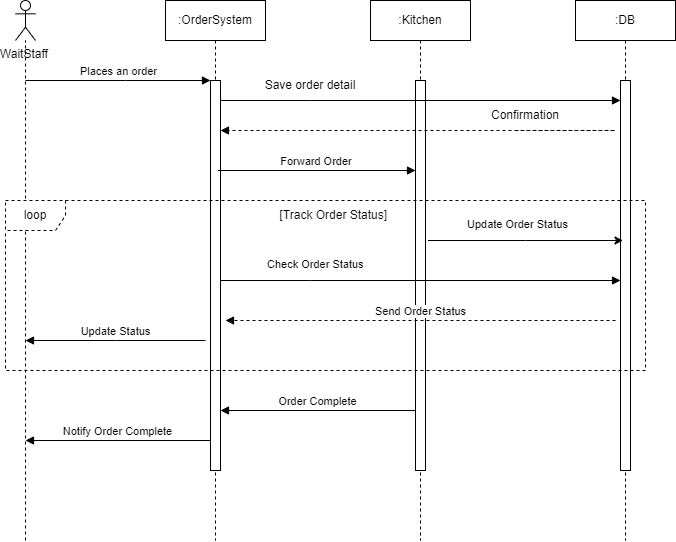

The diagram above was exported from draw.io. Its source (the exported page's mxGraphModel, read from the mxfile embedded in the PNG):
<mxGraphModel dx="1050" dy="522" grid="1" gridSize="10" guides="1" tooltips="1" connect="1" arrows="1" fold="1" page="1" pageScale="1" pageWidth="850" pageHeight="1100" math="0" shadow="0">
  <root>
    <mxCell id="0" />
    <mxCell id="1" parent="0" />
    <mxCell id="G_nCVVq8WCBluhosirrY-22" value=":OrderSystem" style="shape=umlLifeline;perimeter=lifelinePerimeter;whiteSpace=wrap;html=1;container=0;dropTarget=0;collapsible=0;recursiveResize=0;outlineConnect=0;portConstraint=eastwest;newEdgeStyle={&quot;edgeStyle&quot;:&quot;elbowEdgeStyle&quot;,&quot;elbow&quot;:&quot;vertical&quot;,&quot;curved&quot;:0,&quot;rounded&quot;:0};" parent="1" vertex="1">
      <mxGeometry x="230" y="50" width="100" height="540" as="geometry" />
    </mxCell>
    <mxCell id="G_nCVVq8WCBluhosirrY-23" value="" style="html=1;points=[];perimeter=orthogonalPerimeter;outlineConnect=0;targetShapes=umlLifeline;portConstraint=eastwest;newEdgeStyle={&quot;edgeStyle&quot;:&quot;elbowEdgeStyle&quot;,&quot;elbow&quot;:&quot;vertical&quot;,&quot;curved&quot;:0,&quot;rounded&quot;:0};" parent="G_nCVVq8WCBluhosirrY-22" vertex="1">
      <mxGeometry x="45" y="80" width="10" height="390" as="geometry" />
    </mxCell>
    <mxCell id="G_nCVVq8WCBluhosirrY-24" value="Places an order" style="html=1;verticalAlign=bottom;endArrow=block;edgeStyle=elbowEdgeStyle;elbow=vertical;curved=0;rounded=0;" parent="1" target="G_nCVVq8WCBluhosirrY-23" edge="1">
      <mxGeometry relative="1" as="geometry">
        <mxPoint x="90" y="130" as="sourcePoint" />
        <Array as="points">
          <mxPoint x="190" y="130" />
        </Array>
      </mxGeometry>
    </mxCell>
    <mxCell id="G_nCVVq8WCBluhosirrY-25" value=":Kitchen" style="shape=umlLifeline;perimeter=lifelinePerimeter;whiteSpace=wrap;html=1;container=0;dropTarget=0;collapsible=0;recursiveResize=0;outlineConnect=0;portConstraint=eastwest;newEdgeStyle={&quot;edgeStyle&quot;:&quot;elbowEdgeStyle&quot;,&quot;elbow&quot;:&quot;vertical&quot;,&quot;curved&quot;:0,&quot;rounded&quot;:0};" parent="1" vertex="1">
      <mxGeometry x="435" y="50" width="100" height="540" as="geometry" />
    </mxCell>
    <mxCell id="G_nCVVq8WCBluhosirrY-26" value="" style="html=1;points=[];perimeter=orthogonalPerimeter;outlineConnect=0;targetShapes=umlLifeline;portConstraint=eastwest;newEdgeStyle={&quot;edgeStyle&quot;:&quot;elbowEdgeStyle&quot;,&quot;elbow&quot;:&quot;vertical&quot;,&quot;curved&quot;:0,&quot;rounded&quot;:0};" parent="G_nCVVq8WCBluhosirrY-25" vertex="1">
      <mxGeometry x="45" y="80" width="10" height="390" as="geometry" />
    </mxCell>
    <mxCell id="G_nCVVq8WCBluhosirrY-27" value=":DB" style="shape=umlLifeline;perimeter=lifelinePerimeter;whiteSpace=wrap;html=1;container=0;dropTarget=0;collapsible=0;recursiveResize=0;outlineConnect=0;portConstraint=eastwest;newEdgeStyle={&quot;edgeStyle&quot;:&quot;elbowEdgeStyle&quot;,&quot;elbow&quot;:&quot;vertical&quot;,&quot;curved&quot;:0,&quot;rounded&quot;:0};" parent="1" vertex="1">
      <mxGeometry x="640" y="50" width="100" height="540" as="geometry" />
    </mxCell>
    <mxCell id="G_nCVVq8WCBluhosirrY-28" value="" style="html=1;points=[];perimeter=orthogonalPerimeter;outlineConnect=0;targetShapes=umlLifeline;portConstraint=eastwest;newEdgeStyle={&quot;edgeStyle&quot;:&quot;elbowEdgeStyle&quot;,&quot;elbow&quot;:&quot;vertical&quot;,&quot;curved&quot;:0,&quot;rounded&quot;:0};" parent="G_nCVVq8WCBluhosirrY-27" vertex="1">
      <mxGeometry x="45" y="80" width="10" height="390" as="geometry" />
    </mxCell>
    <mxCell id="G_nCVVq8WCBluhosirrY-29" value="" style="html=1;verticalAlign=bottom;endArrow=block;edgeStyle=elbowEdgeStyle;elbow=vertical;curved=0;rounded=0;" parent="1" source="G_nCVVq8WCBluhosirrY-23" target="G_nCVVq8WCBluhosirrY-28" edge="1">
      <mxGeometry x="-0.4314" relative="1" as="geometry">
        <mxPoint x="290" y="150" as="sourcePoint" />
        <Array as="points">
          <mxPoint x="375" y="150" />
        </Array>
        <mxPoint x="680" y="150" as="targetPoint" />
        <mxPoint as="offset" />
      </mxGeometry>
    </mxCell>
    <mxCell id="G_nCVVq8WCBluhosirrY-30" value="WaitStaff&amp;nbsp;" style="shape=umlActor;verticalLabelPosition=bottom;verticalAlign=top;html=1;outlineConnect=0;" parent="1" vertex="1">
      <mxGeometry x="80" y="50" width="20" height="40" as="geometry" />
    </mxCell>
    <mxCell id="G_nCVVq8WCBluhosirrY-31" value="" style="endArrow=none;dashed=1;html=1;rounded=0;" parent="1" edge="1">
      <mxGeometry width="50" height="50" relative="1" as="geometry">
        <mxPoint x="90" y="590" as="sourcePoint" />
        <mxPoint x="90" y="90" as="targetPoint" />
      </mxGeometry>
    </mxCell>
    <mxCell id="G_nCVVq8WCBluhosirrY-32" value="Save order detail" style="text;html=1;align=center;verticalAlign=middle;whiteSpace=wrap;rounded=0;" parent="1" vertex="1">
      <mxGeometry x="315" y="120" width="120" height="30" as="geometry" />
    </mxCell>
    <mxCell id="G_nCVVq8WCBluhosirrY-33" value="" style="html=1;verticalAlign=bottom;endArrow=block;edgeStyle=elbowEdgeStyle;elbow=vertical;curved=0;rounded=0;dashed=1;" parent="1" target="G_nCVVq8WCBluhosirrY-23" edge="1">
      <mxGeometry x="-0.4314" relative="1" as="geometry">
        <mxPoint x="580" y="180" as="sourcePoint" />
        <Array as="points">
          <mxPoint x="680" y="180" />
        </Array>
        <mxPoint x="470" y="180" as="targetPoint" />
        <mxPoint as="offset" />
      </mxGeometry>
    </mxCell>
    <mxCell id="G_nCVVq8WCBluhosirrY-34" value="Confirmation" style="text;html=1;align=center;verticalAlign=middle;whiteSpace=wrap;rounded=0;" parent="1" vertex="1">
      <mxGeometry x="530" y="150" width="120" height="30" as="geometry" />
    </mxCell>
    <mxCell id="G_nCVVq8WCBluhosirrY-35" value="loop" style="shape=umlFrame;whiteSpace=wrap;html=1;pointerEvents=0;dashed=1;" parent="1" vertex="1">
      <mxGeometry x="70" y="250" width="640" height="170" as="geometry" />
    </mxCell>
    <mxCell id="G_nCVVq8WCBluhosirrY-36" value="[Track Order Status]&amp;nbsp;" style="text;html=1;align=center;verticalAlign=middle;whiteSpace=wrap;rounded=0;" parent="1" vertex="1">
      <mxGeometry x="340" y="250" width="120" height="30" as="geometry" />
    </mxCell>
    <mxCell id="G_nCVVq8WCBluhosirrY-41" value="Send Order Status" style="html=1;verticalAlign=bottom;endArrow=block;edgeStyle=elbowEdgeStyle;elbow=vertical;curved=0;rounded=0;dashed=1;" parent="1" edge="1">
      <mxGeometry relative="1" as="geometry">
        <mxPoint x="680" y="370" as="sourcePoint" />
        <Array as="points" />
        <mxPoint x="290" y="370" as="targetPoint" />
      </mxGeometry>
    </mxCell>
    <mxCell id="G_nCVVq8WCBluhosirrY-42" value="Update Status" style="html=1;verticalAlign=bottom;endArrow=block;edgeStyle=elbowEdgeStyle;elbow=vertical;curved=0;rounded=0;" parent="1" edge="1">
      <mxGeometry relative="1" as="geometry">
        <mxPoint x="270" y="390" as="sourcePoint" />
        <Array as="points" />
        <mxPoint x="90" y="390" as="targetPoint" />
        <mxPoint as="offset" />
      </mxGeometry>
    </mxCell>
    <mxCell id="G_nCVVq8WCBluhosirrY-43" value="Forward Order&amp;nbsp;" style="html=1;verticalAlign=bottom;endArrow=block;edgeStyle=elbowEdgeStyle;elbow=vertical;curved=0;rounded=0;" parent="1" edge="1">
      <mxGeometry relative="1" as="geometry">
        <mxPoint x="282.5" y="220" as="sourcePoint" />
        <Array as="points">
          <mxPoint x="382.5" y="220" />
        </Array>
        <mxPoint x="480" y="220" as="targetPoint" />
      </mxGeometry>
    </mxCell>
    <mxCell id="G_nCVVq8WCBluhosirrY-49" style="edgeStyle=elbowEdgeStyle;rounded=0;orthogonalLoop=1;jettySize=auto;html=1;elbow=vertical;curved=0;" parent="1" edge="1">
      <mxGeometry relative="1" as="geometry">
        <mxPoint x="492.5" y="290" as="sourcePoint" />
        <mxPoint x="687.5" y="290" as="targetPoint" />
      </mxGeometry>
    </mxCell>
    <mxCell id="G_nCVVq8WCBluhosirrY-50" value="&lt;span style=&quot;color: rgb(0, 0, 0); font-family: Helvetica; font-size: 11px; font-style: normal; font-variant-ligatures: normal; font-variant-caps: normal; font-weight: 400; letter-spacing: normal; orphans: 2; text-align: center; text-indent: 0px; text-transform: none; widows: 2; word-spacing: 0px; -webkit-text-stroke-width: 0px; white-space: nowrap; background-color: rgb(255, 255, 255); text-decoration-thickness: initial; text-decoration-style: initial; text-decoration-color: initial; display: inline !important; float: none;&quot;&gt;Update Order Status&lt;/span&gt;" style="text;whiteSpace=wrap;html=1;" parent="1" vertex="1">
      <mxGeometry x="530" y="260" width="130" height="40" as="geometry" />
    </mxCell>
    <mxCell id="nhaL-nbqrbr7R_2CkIiF-1" value="" style="html=1;verticalAlign=bottom;endArrow=block;edgeStyle=elbowEdgeStyle;elbow=vertical;curved=0;rounded=0;" edge="1" parent="1">
      <mxGeometry x="-0.4314" relative="1" as="geometry">
        <mxPoint x="285" y="330" as="sourcePoint" />
        <Array as="points">
          <mxPoint x="375" y="330" />
        </Array>
        <mxPoint x="685" y="330" as="targetPoint" />
        <mxPoint as="offset" />
      </mxGeometry>
    </mxCell>
    <mxCell id="nhaL-nbqrbr7R_2CkIiF-2" value="&lt;div style=&quot;text-align: center;&quot;&gt;&lt;span style=&quot;font-size: 11px; text-wrap: nowrap; background-color: rgb(255, 255, 255);&quot;&gt;Check Order Status&lt;/span&gt;&lt;/div&gt;" style="text;whiteSpace=wrap;html=1;" vertex="1" parent="1">
      <mxGeometry x="330" y="300" width="130" height="40" as="geometry" />
    </mxCell>
    <mxCell id="nhaL-nbqrbr7R_2CkIiF-3" value="Order Complete" style="html=1;verticalAlign=bottom;endArrow=block;edgeStyle=elbowEdgeStyle;elbow=vertical;curved=0;rounded=0;" edge="1" parent="1" source="G_nCVVq8WCBluhosirrY-26">
      <mxGeometry relative="1" as="geometry">
        <mxPoint x="465" y="460" as="sourcePoint" />
        <Array as="points" />
        <mxPoint x="285" y="460" as="targetPoint" />
        <mxPoint as="offset" />
      </mxGeometry>
    </mxCell>
    <mxCell id="nhaL-nbqrbr7R_2CkIiF-4" value="Notify Order Complete" style="html=1;verticalAlign=bottom;endArrow=block;edgeStyle=elbowEdgeStyle;elbow=vertical;curved=0;rounded=0;" edge="1" parent="1" source="G_nCVVq8WCBluhosirrY-23">
      <mxGeometry relative="1" as="geometry">
        <mxPoint x="270" y="490" as="sourcePoint" />
        <Array as="points" />
        <mxPoint x="90" y="490" as="targetPoint" />
        <mxPoint as="offset" />
      </mxGeometry>
    </mxCell>
  </root>
</mxGraphModel>